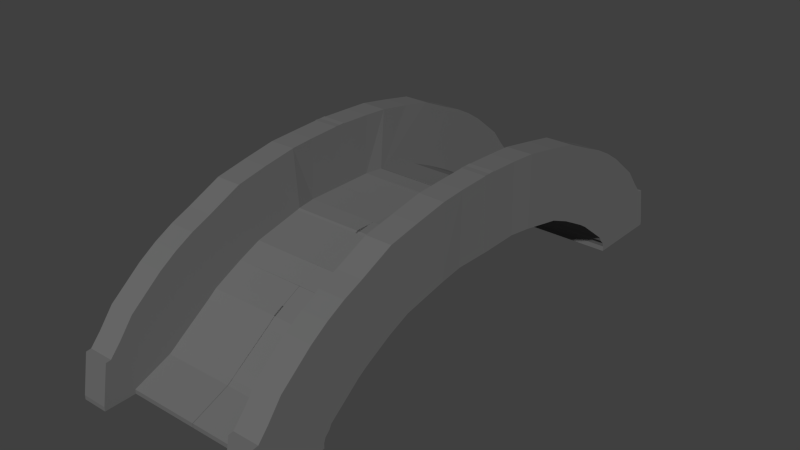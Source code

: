 # Source: Br_ckeTypI.blend  (saved by Blender 2.69.0; exported with 4.5.12 LTS)
import bpy
from mathutils import Matrix  # noqa: F401  (used for matrix-valued properties, if any)

bpy.ops.wm.read_factory_settings(use_empty=True)
scene = bpy.context.scene
scene.name = 'Scene'

# ---- collections
col_collection_1 = bpy.data.collections.new('Collection 1'); scene.collection.children.link(col_collection_1)

# ---- materials (node trees are filled in below, after node groups)
mat_material_001 = bpy.data.materials.new('Material.001')
mat_material_001.alpha_threshold = 0.0
mat_material_001.use_transparent_shadow = False
mat_material_001.diffuse_color = (0.1473, 0.1473, 0.1473, 1.0)
mat_material_001.roughness = 0.5
mat_material_001.line_color = (0.0, 0.0, 0.0, 1.0)

# ---- material node trees

# ---- world
world_world = bpy.data.worlds.new('World'); scene.world = world_world
world_world.color = (0.05088, 0.05088, 0.05088)
world_world.use_sun_shadow = False
world_world.sun_shadow_jitter_overblur = 0.0
world_world.cycles.sampling_method = 'MANUAL'
world_world.cycles.sample_map_resolution = 256

# ---- meshes
me_cube_001 = bpy.data.meshes.new('Cube.001')
me_cube_001.from_pydata([(-3.816, -6.538, 1.096), (-3.092, -4.504, 0.4045), (-3.816, -4.632, 0.282), (-3.092, -6.242, 1.43), (-3.816, -4.504, 0.4045), (-3.092, -6.538, 1.096), (-3.092, -4.632, 0.282), (-3.816, -6.242, 1.43), (-3.092, -4.679, 0.1516), (-3.092, -6.679, 1.08), (-3.816, -4.679, 0.1516), (-3.816, -6.679, 1.08), (-3.092, -6.878, -0.004373), (-3.816, -4.679, 0.007187), (-3.816, -6.878, -0.004373), (-3.092, -4.441, 0.5292), (-3.092, -5.845, 1.942), (-3.816, -4.441, 0.5292), (-3.816, -5.845, 1.942), (-3.092, -4.951, 2.664), (-3.816, -3.547, 1.226), (-3.816, -4.951, 2.664), (-3.092, -4.453, 2.989), (-3.816, -3.299, 1.384), (-3.816, -4.453, 2.989), (-3.092, -3.933, 3.266), (-3.816, -3.036, 1.527), (-3.816, -3.933, 3.266), (-3.092, -3.382, 3.496), (-3.816, -2.485, 1.818), (-3.816, -3.382, 3.496), (-3.092, -2.426, 3.926), (-3.816, -1.868, 2.078), (-3.816, -2.426, 3.926), (-3.105, 1.283, 4.351), (-3.103, -1.534, 4.099), (-3.817, -0.6109, 2.33), (-3.816, -1.534, 4.099), (-3.092, -0.4505, 2.385), (-3.092, -0.5927, 4.261), (-3.805, 1.25, 2.397), (-3.816, -0.6087, 4.261), (-3.151, 1.272, 2.397), (-3.803, 0.1086, 4.303), (-3.149, 0.08191, 2.415), (-3.803, 0.06008, 2.415), (-3.103, 0.09263, 4.303), (-3.805, 1.299, 4.351), (-3.145, 0.08295, 2.603), (-3.146, 1.273, 2.602), (-1.061, 1.275, 2.347), (-1.059, 0.08425, 2.365), (-1.055, 0.08529, 2.553), (-1.056, 1.276, 2.552), (-3.092, -0.4639, 2.572), (-3.092, -0.4505, 2.385), (-3.149, 0.08191, 2.415), (-3.145, 0.08295, 2.603), (-3.092, -0.4639, 2.572), (-1.05, -0.4505, 2.385), (-1.107, 0.08191, 2.415), (-1.103, 0.08295, 2.603), (-1.05, -0.4639, 2.572), (-3.093, -0.5429, 2.547), (-3.094, -1.912, 2.232), (-1.066, -1.871, 2.081), (-1.064, -0.4539, 2.388), (-1.065, -0.5462, 2.55), (-1.066, -1.915, 2.235), (-1.069, -0.4505, 2.385), (-1.069, -0.4639, 2.572), (-1.07, -0.5429, 2.547), (-3.092, -2.547, 1.954), (-1.093, -2.478, 1.819), (-1.095, -1.861, 2.079), (-1.095, -1.905, 2.234), (-1.093, -2.539, 1.956), (-3.092, -3.102, 1.677), (-1.098, -3.036, 1.527), (-1.098, -2.485, 1.818), (-1.098, -2.547, 1.954), (-1.098, -3.102, 1.677), (-3.092, -3.387, 1.531), (-1.072, -3.299, 1.384), (-1.072, -3.036, 1.527), (-1.072, -3.102, 1.677), (-1.072, -3.387, 1.531), (-3.092, -3.638, 1.34), (-1.088, -3.547, 1.226), (-1.088, -3.299, 1.384), (-1.088, -3.387, 1.531), (-1.088, -3.638, 1.34), (-3.092, -4.571, 0.6902), (-1.088, -4.441, 0.5292), (-1.088, -3.547, 1.226), (-1.088, -3.638, 1.34), (-1.088, -4.571, 0.6902), (-3.092, -4.78, 0.5371), (-1.098, -4.504, 0.4045), (-1.098, -4.441, 0.5292), (-1.098, -4.571, 0.6902), (-1.098, -4.78, 0.5371), (-3.092, -5.194, 0.3308), (-3.092, -6.009, 0.007187), (-3.092, -4.934, 0.4342), (-3.092, -4.504, 0.4045), (-3.092, -4.632, 0.282), (-3.092, -4.679, 0.1516), (-3.092, -4.675, 0.5371), (-1.098, -4.504, 0.4045), (-1.098, -4.441, 0.5292), (-1.098, -4.571, 0.6902), (-1.098, -4.675, 0.5371), (-3.092, -5.194, 0.3308), (-3.092, -6.009, 0.007187), (-3.092, -4.934, 0.4342), (-1.1, -4.78, 0.5371), (-1.1, -4.934, 0.4342), (-1.1, -4.504, 0.4045), (-1.1, -4.632, 0.282), (-1.1, -4.679, 0.1516), (-1.1, -4.679, 0.007187), (-1.1, -5.194, 0.3308), (-1.1, -6.009, 0.007187), (-1.1, -4.934, 0.4342), (-3.092, -4.504, 0.2838), (-3.816, -4.632, 0.1613), (-3.816, -4.504, 0.2838), (-3.092, -4.632, 0.1613), (-3.092, -4.679, 0.03091), (-3.816, -4.679, 0.03091), (-3.092, -6.878, -0.1251), (-3.092, -4.679, -0.1135), (-3.816, -4.679, -0.1135), (-3.816, -6.878, -0.1251), (-3.092, -4.441, 0.4085), (-3.816, -4.441, 0.4085), (-3.092, -3.547, 1.105), (-3.816, -3.547, 1.105), (-3.092, -3.299, 1.263), (-3.816, -3.299, 1.263), (-3.092, -3.036, 1.406), (-3.816, -3.036, 1.406), (-3.092, -2.485, 1.697), (-3.816, -2.485, 1.697), (-3.094, -1.868, 1.957), (-3.816, -1.868, 1.957), (-3.817, -0.6109, 2.209), (-3.092, -0.4505, 2.265), (-3.805, 1.25, 2.276), (-3.151, 1.272, 2.276), (-3.149, 0.08191, 2.295), (-3.803, 0.06008, 2.295), (-1.061, 1.275, 2.226), (-1.059, 0.08425, 2.245), (-3.092, -0.4505, 2.265), (-3.149, 0.08191, 2.295), (-1.05, -0.4505, 2.265), (-1.107, 0.08191, 2.295), (-3.094, -1.912, 2.112), (-1.066, -1.871, 1.96), (-1.064, -0.4539, 2.268), (-1.066, -1.915, 2.115), (-3.092, -2.547, 1.834), (-1.093, -2.478, 1.698), (-1.095, -1.861, 1.958), (-1.095, -1.905, 2.113), (-1.093, -2.539, 1.835), (-3.092, -3.102, 1.557), (-1.098, -3.036, 1.406), (-1.098, -2.485, 1.697), (-1.098, -2.547, 1.834), (-1.098, -3.102, 1.557), (-3.092, -3.387, 1.41), (-1.072, -3.299, 1.263), (-1.072, -3.036, 1.406), (-1.072, -3.102, 1.557), (-1.072, -3.387, 1.41), (-3.092, -3.638, 1.22), (-1.088, -3.547, 1.105), (-1.088, -3.299, 1.263), (-1.088, -3.387, 1.41), (-1.088, -3.638, 1.22), (-1.088, -4.441, 0.4085), (-1.088, -3.547, 1.105), (-1.088, -3.638, 1.22), (-1.098, -4.504, 0.2838), (-1.098, -4.441, 0.4085), (-3.092, -6.009, -0.1135), (-3.092, -4.504, 0.2838), (-3.092, -4.632, 0.1613), (-3.092, -4.679, 0.03091), (-3.092, -4.679, -0.1135), (-3.092, -6.009, -0.1135), (-1.1, -4.504, 0.2838), (-1.1, -4.632, 0.1613), (-1.1, -4.679, 0.03091), (-1.1, -4.679, -0.1135), (-1.1, -6.009, -0.1135), (1.629, -6.538, 1.096), (0.9039, -4.504, 0.4045), (1.629, -4.632, 0.282), (0.9039, -6.242, 1.43), (1.629, -4.504, 0.4045), (0.9039, -6.538, 1.096), (0.9039, -4.632, 0.282), (1.629, -6.242, 1.43), (0.9039, -4.679, 0.1516), (0.9039, -6.679, 1.08), (1.629, -4.679, 0.1516), (1.629, -6.679, 1.08), (0.9039, -6.878, -0.004373), (1.629, -4.679, 0.007187), (1.629, -6.878, -0.004373), (0.9039, -4.441, 0.5292), (0.9039, -5.845, 1.942), (1.629, -4.441, 0.5292), (1.629, -5.845, 1.942), (0.9039, -4.951, 2.664), (1.629, -3.547, 1.226), (1.629, -4.951, 2.664), (0.9039, -4.453, 2.989), (1.629, -3.299, 1.384), (1.629, -4.453, 2.989), (0.9039, -3.933, 3.266), (1.629, -3.036, 1.527), (1.629, -3.933, 3.266), (0.9039, -3.382, 3.496), (1.629, -2.485, 1.818), (1.629, -3.382, 3.496), (0.9039, -2.426, 3.926), (1.629, -1.868, 2.078), (1.629, -2.426, 3.926), (0.9168, 1.283, 4.351), (0.9147, -1.534, 4.099), (1.63, -0.6109, 2.33), (1.629, -1.534, 4.099), (0.904, -0.4505, 2.385), (0.9039, -0.5927, 4.261), (1.617, 1.25, 2.397), (1.629, -0.6087, 4.261), (0.9632, 1.272, 2.397), (1.615, 0.1086, 4.303), (0.9614, 0.08191, 2.415), (1.615, 0.06008, 2.415), (0.915, 0.09263, 4.303), (1.617, 1.299, 4.351), (0.9569, 0.08295, 2.603), (0.9583, 1.273, 2.602), (-1.127, 1.275, 2.347), (-1.129, 0.08425, 2.365), (-1.133, 0.08529, 2.553), (-1.132, 1.276, 2.552), (0.904, -0.4639, 2.572), (0.904, -0.4505, 2.385), (0.9614, 0.08191, 2.415), (0.9569, 0.08295, 2.603), (0.904, -0.4639, 2.572), (-1.138, -0.4505, 2.385), (-1.08, 0.08191, 2.415), (-1.085, 0.08295, 2.603), (-1.138, -0.4639, 2.572), (0.9049, -0.5429, 2.547), (0.9062, -1.912, 2.232), (-1.121, -1.871, 2.081), (-1.124, -0.4539, 2.388), (-1.123, -0.5462, 2.55), (-1.122, -1.915, 2.235), (-1.118, -0.4505, 2.385), (-1.118, -0.4639, 2.572), (-1.117, -0.5429, 2.547), (0.9039, -2.547, 1.954), (-1.095, -2.478, 1.819), (-1.093, -1.861, 2.079), (-1.093, -1.905, 2.234), (-1.095, -2.539, 1.956), (0.9039, -3.102, 1.677), (-1.09, -3.036, 1.527), (-1.09, -2.485, 1.818), (-1.09, -2.547, 1.954), (-1.09, -3.102, 1.677), (0.9039, -3.387, 1.531), (-1.116, -3.299, 1.384), (-1.116, -3.036, 1.527), (-1.116, -3.102, 1.677), (-1.116, -3.387, 1.531), (0.9039, -3.638, 1.34), (-1.1, -3.547, 1.226), (-1.1, -3.299, 1.384), (-1.1, -3.387, 1.531), (-1.1, -3.638, 1.34), (0.9039, -4.571, 0.6902), (-1.1, -4.441, 0.5292), (-1.1, -3.547, 1.226), (-1.1, -3.638, 1.34), (-1.1, -4.571, 0.6902), (0.9039, -4.78, 0.5371), (-1.09, -4.504, 0.4045), (-1.09, -4.441, 0.5292), (-1.09, -4.571, 0.6902), (-1.09, -4.78, 0.5371), (0.9039, -5.194, 0.3308), (0.9039, -6.009, 0.007187), (0.9039, -4.934, 0.4342), (0.9039, -4.504, 0.4045), (0.9039, -4.632, 0.282), (0.9039, -4.679, 0.1516), (0.9039, -4.675, 0.5371), (-1.09, -4.504, 0.4045), (-1.09, -4.441, 0.5292), (-1.09, -4.571, 0.6902), (-1.09, -4.675, 0.5371), (0.9039, -5.194, 0.3308), (0.9039, -6.009, 0.007187), (0.9039, -4.934, 0.4342), (-1.088, -4.78, 0.5371), (-1.088, -4.934, 0.4342), (-1.088, -4.504, 0.4045), (-1.088, -4.632, 0.282), (-1.088, -4.679, 0.1516), (-1.088, -4.679, 0.007187), (-1.088, -5.194, 0.3308), (-1.088, -6.009, 0.007187), (-1.088, -4.934, 0.4342), (0.9039, -4.504, 0.2838), (1.629, -4.632, 0.1613), (1.629, -4.504, 0.2838), (0.9039, -4.632, 0.1613), (0.9039, -4.679, 0.03091), (1.629, -4.679, 0.03091), (0.9039, -6.878, -0.1251), (0.9039, -4.679, -0.1135), (1.629, -4.679, -0.1135), (1.629, -6.878, -0.1251), (0.9039, -4.441, 0.4085), (1.629, -4.441, 0.4085), (0.9039, -3.547, 1.105), (1.629, -3.547, 1.105), (0.9039, -3.299, 1.263), (1.629, -3.299, 1.263), (0.9039, -3.036, 1.406), (1.629, -3.036, 1.406), (0.9039, -2.485, 1.697), (1.629, -2.485, 1.697), (0.9064, -1.868, 1.957), (1.629, -1.868, 1.957), (1.63, -0.6109, 2.209), (0.904, -0.4505, 2.265), (1.617, 1.25, 2.276), (0.9632, 1.272, 2.276), (0.9614, 0.08191, 2.295), (1.615, 0.06008, 2.295), (-1.127, 1.275, 2.226), (-1.129, 0.08425, 2.245), (0.904, -0.4505, 2.265), (0.9614, 0.08191, 2.295), (-1.138, -0.4505, 2.265), (-1.08, 0.08191, 2.295), (0.9062, -1.912, 2.112), (-1.121, -1.871, 1.96), (-1.124, -0.4539, 2.268), (-1.122, -1.915, 2.115), (0.9039, -2.547, 1.834), (-1.095, -2.478, 1.698), (-1.093, -1.861, 1.958), (-1.093, -1.905, 2.113), (-1.095, -2.539, 1.835), (0.9039, -3.102, 1.557), (-1.09, -3.036, 1.406), (-1.09, -2.485, 1.697), (-1.09, -2.547, 1.834), (-1.09, -3.102, 1.557), (0.9039, -3.387, 1.41), (-1.116, -3.299, 1.263), (-1.116, -3.036, 1.406), (-1.116, -3.102, 1.557), (-1.116, -3.387, 1.41), (0.9039, -3.638, 1.22), (-1.1, -3.547, 1.105), (-1.1, -3.299, 1.263), (-1.1, -3.387, 1.41), (-1.1, -3.638, 1.22), (-1.1, -4.441, 0.4085), (-1.1, -3.547, 1.105), (-1.1, -3.638, 1.22), (-1.09, -4.504, 0.2838), (-1.09, -4.441, 0.4085), (0.9039, -6.009, -0.1135), (0.9039, -4.504, 0.2838), (0.9039, -4.632, 0.1613), (0.9039, -4.679, 0.03091), (0.9039, -4.679, -0.1135), (0.9039, -6.009, -0.1135), (-1.088, -4.504, 0.2838), (-1.088, -4.632, 0.1613), (-1.088, -4.679, 0.03091), (-1.088, -4.679, -0.1135), (-1.088, -6.009, -0.1135), (-3.816, 8.793, 1.096), (-3.092, 6.759, 0.4045), (-3.816, 6.887, 0.282), (-3.092, 8.497, 1.43), (-3.816, 6.759, 0.4045), (-3.092, 8.793, 1.096), (-3.092, 6.887, 0.282), (-3.816, 8.497, 1.43), (-3.092, 6.934, 0.1516), (-3.092, 8.934, 1.08), (-3.816, 6.934, 0.1516), (-3.816, 8.934, 1.08), (-3.092, 9.133, -0.004373), (-3.816, 6.934, 0.007187), (-3.816, 9.133, -0.004373), (-3.092, 6.696, 0.5292), (-3.092, 8.1, 1.942), (-3.816, 6.696, 0.5292), (-3.816, 8.1, 1.942), (-3.092, 7.206, 2.664), (-3.816, 5.802, 1.226), (-3.816, 7.206, 2.664), (-3.092, 6.708, 2.989), (-3.816, 5.554, 1.384), (-3.816, 6.708, 2.989), (-3.092, 6.188, 3.266), (-3.816, 5.291, 1.527), (-3.816, 6.188, 3.266), (-3.092, 5.638, 3.496), (-3.816, 4.74, 1.818), (-3.816, 5.638, 3.496), (-3.092, 4.681, 3.926), (-3.816, 4.123, 2.078), (-3.816, 4.681, 3.926), (-3.105, 0.9721, 4.351), (-3.103, 3.79, 4.099), (-3.817, 2.866, 2.33), (-3.816, 3.79, 4.099), (-3.092, 2.706, 2.385), (-3.092, 2.848, 4.261), (-3.805, 1.005, 2.397), (-3.816, 2.864, 4.261), (-3.151, 0.9828, 2.397), (-3.803, 2.146, 4.303), (-3.149, 2.173, 2.415), (-3.803, 2.195, 2.415), (-3.103, 2.162, 4.303), (-3.805, 0.9561, 4.351), (-3.145, 2.172, 2.603), (-3.146, 0.9817, 2.602), (-1.061, 0.9805, 2.347), (-1.059, 2.171, 2.365), (-1.055, 2.17, 2.553), (-1.056, 0.9793, 2.552), (-3.092, 2.719, 2.572), (-3.092, 2.706, 2.385), (-3.149, 2.173, 2.415), (-3.145, 2.172, 2.603), (-3.092, 2.719, 2.572), (-1.05, 2.706, 2.385), (-1.107, 2.173, 2.415), (-1.103, 2.172, 2.603), (-1.05, 2.719, 2.572), (-3.093, 2.798, 2.547), (-3.094, 4.167, 2.232), (-1.066, 4.127, 2.081), (-1.064, 2.709, 2.388), (-1.065, 2.801, 2.55), (-1.066, 4.17, 2.235), (-1.069, 2.706, 2.385), (-1.069, 2.719, 2.572), (-1.07, 2.798, 2.547), (-3.092, 4.802, 1.954), (-1.093, 4.733, 1.819), (-1.095, 4.116, 2.079), (-1.095, 4.16, 2.234), (-1.093, 4.795, 1.956), (-3.092, 5.357, 1.677), (-1.098, 5.291, 1.527), (-1.098, 4.74, 1.818), (-1.098, 4.802, 1.954), (-1.098, 5.357, 1.677), (-3.092, 5.642, 1.531), (-1.072, 5.554, 1.384), (-1.072, 5.291, 1.527), (-1.072, 5.357, 1.677), (-1.072, 5.642, 1.531), (-3.092, 5.893, 1.34), (-1.088, 5.802, 1.226), (-1.088, 5.554, 1.384), (-1.088, 5.642, 1.531), (-1.088, 5.893, 1.34), (-3.092, 6.826, 0.6902), (-1.088, 6.696, 0.5292), (-1.088, 5.802, 1.226), (-1.088, 5.893, 1.34), (-1.088, 6.826, 0.6902), (-3.092, 7.035, 0.5371), (-1.098, 6.759, 0.4045), (-1.098, 6.696, 0.5292), (-1.098, 6.826, 0.6902), (-1.098, 7.035, 0.5371), (-3.092, 7.449, 0.3308), (-3.092, 8.264, 0.007187), (-3.092, 7.189, 0.4342), (-3.092, 6.759, 0.4045), (-3.092, 6.887, 0.282), (-3.092, 6.934, 0.1516), (-3.092, 6.93, 0.5371), (-1.098, 6.759, 0.4045), (-1.098, 6.696, 0.5292), (-1.098, 6.826, 0.6902), (-1.098, 6.93, 0.5371), (-3.092, 7.449, 0.3308), (-3.092, 8.264, 0.007187), (-3.092, 7.189, 0.4342), (-1.1, 7.035, 0.5371), (-1.1, 7.189, 0.4342), (-1.1, 6.759, 0.4045), (-1.1, 6.887, 0.282), (-1.1, 6.934, 0.1516), (-1.1, 6.934, 0.007187), (-1.1, 7.449, 0.3308), (-1.1, 8.264, 0.007187), (-1.1, 7.189, 0.4342), (-3.092, 6.759, 0.2838), (-3.816, 6.887, 0.1613), (-3.816, 6.759, 0.2838), (-3.092, 6.887, 0.1613), (-3.092, 6.934, 0.03091), (-3.816, 6.934, 0.03091), (-3.092, 9.133, -0.1251), (-3.092, 6.934, -0.1135), (-3.816, 6.934, -0.1135), (-3.816, 9.133, -0.1251), (-3.092, 6.696, 0.4085), (-3.816, 6.696, 0.4085), (-3.092, 5.802, 1.105), (-3.816, 5.802, 1.105), (-3.092, 5.554, 1.263), (-3.816, 5.554, 1.263), (-3.092, 5.291, 1.406), (-3.816, 5.291, 1.406), (-3.092, 4.74, 1.697), (-3.816, 4.74, 1.697), (-3.094, 4.123, 1.957), (-3.816, 4.123, 1.957), (-3.817, 2.866, 2.209), (-3.092, 2.706, 2.265), (-3.805, 1.005, 2.276), (-3.151, 0.9828, 2.276), (-3.149, 2.173, 2.295), (-3.803, 2.195, 2.295), (-1.061, 0.9805, 2.226), (-1.059, 2.171, 2.245), (-3.092, 2.706, 2.265), (-3.149, 2.173, 2.295), (-1.05, 2.706, 2.265), (-1.107, 2.173, 2.295), (-3.094, 4.167, 2.112), (-1.066, 4.127, 1.96), (-1.064, 2.709, 2.268), (-1.066, 4.17, 2.115), (-3.092, 4.802, 1.834), (-1.093, 4.733, 1.698), (-1.095, 4.116, 1.958), (-1.095, 4.16, 2.113), (-1.093, 4.795, 1.835), (-3.092, 5.357, 1.557), (-1.098, 5.291, 1.406), (-1.098, 4.74, 1.697), (-1.098, 4.802, 1.834), (-1.098, 5.357, 1.557), (-3.092, 5.642, 1.41), (-1.072, 5.554, 1.263), (-1.072, 5.291, 1.406), (-1.072, 5.357, 1.557), (-1.072, 5.642, 1.41), (-3.092, 5.893, 1.22), (-1.088, 5.802, 1.105), (-1.088, 5.554, 1.263), (-1.088, 5.642, 1.41), (-1.088, 5.893, 1.22), (-1.088, 6.696, 0.4085), (-1.088, 5.802, 1.105), (-1.088, 5.893, 1.22), (-1.098, 6.759, 0.2838), (-1.098, 6.696, 0.4085), (-3.092, 8.264, -0.1135), (-3.092, 6.759, 0.2838), (-3.092, 6.887, 0.1613), (-3.092, 6.934, 0.03091), (-3.092, 6.934, -0.1135), (-3.092, 8.264, -0.1135), (-1.1, 6.759, 0.2838), (-1.1, 6.887, 0.1613), (-1.1, 6.934, 0.03091), (-1.1, 6.934, -0.1135), (-1.1, 8.264, -0.1135), (1.629, 8.793, 1.096), (0.9039, 6.759, 0.4045), (1.629, 6.887, 0.282), (0.9039, 8.497, 1.43), (1.629, 6.759, 0.4045), (0.9039, 8.793, 1.096), (0.9039, 6.887, 0.282), (1.629, 8.497, 1.43), (0.9039, 6.934, 0.1516), (0.9039, 8.934, 1.08), (1.629, 6.934, 0.1516), (1.629, 8.934, 1.08), (0.9039, 9.133, -0.004373), (1.629, 6.934, 0.007187), (1.629, 9.133, -0.004373), (0.9039, 6.696, 0.5292), (0.9039, 8.1, 1.942), (1.629, 6.696, 0.5292), (1.629, 8.1, 1.942), (0.9039, 7.206, 2.664), (1.629, 5.802, 1.226), (1.629, 7.206, 2.664), (0.9039, 6.708, 2.989), (1.629, 5.554, 1.384), (1.629, 6.708, 2.989), (0.9039, 6.188, 3.266), (1.629, 5.291, 1.527), (1.629, 6.188, 3.266), (0.9039, 5.638, 3.496), (1.629, 4.74, 1.818), (1.629, 5.638, 3.496), (0.9039, 4.681, 3.926), (1.629, 4.123, 2.078), (1.629, 4.681, 3.926), (0.9168, 0.9721, 4.351), (0.9147, 3.79, 4.099), (1.63, 2.866, 2.33), (1.629, 3.79, 4.099), (0.904, 2.706, 2.385), (0.9039, 2.848, 4.261), (1.617, 1.005, 2.397), (1.629, 2.864, 4.261), (0.9632, 0.9828, 2.397), (1.615, 2.146, 4.303), (0.9614, 2.173, 2.415), (1.615, 2.195, 2.415), (0.915, 2.162, 4.303), (1.617, 0.9561, 4.351), (0.9569, 2.172, 2.603), (0.9583, 0.9817, 2.602), (-1.127, 0.9805, 2.347), (-1.129, 2.171, 2.365), (-1.133, 2.17, 2.553), (-1.132, 0.9793, 2.552), (0.904, 2.719, 2.572), (0.904, 2.706, 2.385), (0.9614, 2.173, 2.415), (0.9569, 2.172, 2.603), (0.904, 2.719, 2.572), (-1.138, 2.706, 2.385), (-1.08, 2.173, 2.415), (-1.085, 2.172, 2.603), (-1.138, 2.719, 2.572), (0.9049, 2.798, 2.547), (0.9062, 4.167, 2.232), (-1.121, 4.127, 2.081), (-1.124, 2.709, 2.388), (-1.123, 2.801, 2.55), (-1.122, 4.17, 2.235), (-1.118, 2.706, 2.385), (-1.118, 2.719, 2.572), (-1.117, 2.798, 2.547), (0.9039, 4.802, 1.954), (-1.095, 4.733, 1.819), (-1.093, 4.116, 2.079), (-1.093, 4.16, 2.234), (-1.095, 4.795, 1.956), (0.9039, 5.357, 1.677), (-1.09, 5.291, 1.527), (-1.09, 4.74, 1.818), (-1.09, 4.802, 1.954), (-1.09, 5.357, 1.677), (0.9039, 5.642, 1.531), (-1.116, 5.554, 1.384), (-1.116, 5.291, 1.527), (-1.116, 5.357, 1.677), (-1.116, 5.642, 1.531), (0.9039, 5.893, 1.34), (-1.1, 5.802, 1.226), (-1.1, 5.554, 1.384), (-1.1, 5.642, 1.531), (-1.1, 5.893, 1.34), (0.9039, 6.826, 0.6902), (-1.1, 6.696, 0.5292), (-1.1, 5.802, 1.226), (-1.1, 5.893, 1.34), (-1.1, 6.826, 0.6902), (0.9039, 7.035, 0.5371), (-1.09, 6.759, 0.4045), (-1.09, 6.696, 0.5292), (-1.09, 6.826, 0.6902), (-1.09, 7.035, 0.5371), (0.9039, 7.449, 0.3308), (0.9039, 8.264, 0.007187), (0.9039, 7.189, 0.4342), (0.9039, 6.759, 0.4045), (0.9039, 6.887, 0.282), (0.9039, 6.934, 0.1516), (0.9039, 6.93, 0.5371), (-1.09, 6.759, 0.4045), (-1.09, 6.696, 0.5292), (-1.09, 6.826, 0.6902), (-1.09, 6.93, 0.5371), (0.9039, 7.449, 0.3308), (0.9039, 8.264, 0.007187), (0.9039, 7.189, 0.4342), (-1.088, 7.035, 0.5371), (-1.088, 7.189, 0.4342), (-1.088, 6.759, 0.4045), (-1.088, 6.887, 0.282), (-1.088, 6.934, 0.1516), (-1.088, 6.934, 0.007187), (-1.088, 7.449, 0.3308), (-1.088, 8.264, 0.007187), (-1.088, 7.189, 0.4342), (0.9039, 6.759, 0.2838), (1.629, 6.887, 0.1613), (1.629, 6.759, 0.2838), (0.9039, 6.887, 0.1613), (0.9039, 6.934, 0.03091), (1.629, 6.934, 0.03091), (0.9039, 9.133, -0.1251), (0.9039, 6.934, -0.1135), (1.629, 6.934, -0.1135), (1.629, 9.133, -0.1251), (0.9039, 6.696, 0.4085), (1.629, 6.696, 0.4085), (0.9039, 5.802, 1.105), (1.629, 5.802, 1.105), (0.9039, 5.554, 1.263), (1.629, 5.554, 1.263), (0.9039, 5.291, 1.406), (1.629, 5.291, 1.406), (0.9039, 4.74, 1.697), (1.629, 4.74, 1.697), (0.9064, 4.123, 1.957), (1.629, 4.123, 1.957), (1.63, 2.866, 2.209), (0.904, 2.706, 2.265), (1.617, 1.005, 2.276), (0.9632, 0.9828, 2.276), (0.9614, 2.173, 2.295), (1.615, 2.195, 2.295), (-1.127, 0.9805, 2.226), (-1.129, 2.171, 2.245), (0.904, 2.706, 2.265), (0.9614, 2.173, 2.295), (-1.138, 2.706, 2.265), (-1.08, 2.173, 2.295), (0.9062, 4.167, 2.112), (-1.121, 4.127, 1.96), (-1.124, 2.709, 2.268), (-1.122, 4.17, 2.115), (0.9039, 4.802, 1.834), (-1.095, 4.733, 1.698), (-1.093, 4.116, 1.958), (-1.093, 4.16, 2.113), (-1.095, 4.795, 1.835), (0.9039, 5.357, 1.557), (-1.09, 5.291, 1.406), (-1.09, 4.74, 1.697), (-1.09, 4.802, 1.834), (-1.09, 5.357, 1.557), (0.9039, 5.642, 1.41), (-1.116, 5.554, 1.263), (-1.116, 5.291, 1.406), (-1.116, 5.357, 1.557), (-1.116, 5.642, 1.41), (0.9039, 5.893, 1.22), (-1.1, 5.802, 1.105), (-1.1, 5.554, 1.263), (-1.1, 5.642, 1.41), (-1.1, 5.893, 1.22), (-1.1, 6.696, 0.4085), (-1.1, 5.802, 1.105), (-1.1, 5.893, 1.22), (-1.09, 6.759, 0.2838), (-1.09, 6.696, 0.4085), (0.9039, 8.264, -0.1135), (0.9039, 6.759, 0.2838), (0.9039, 6.887, 0.1613), (0.9039, 6.934, 0.03091), (0.9039, 6.934, -0.1135), (0.9039, 8.264, -0.1135), (-1.088, 6.759, 0.2838), (-1.088, 6.887, 0.1613), (-1.088, 6.934, 0.03091), (-1.088, 6.934, -0.1135), (-1.088, 8.264, -0.1135)], [], [(2, 0, 7, 4), (7, 3, 16, 18), (81, 77, 168, 172), (9, 102, 104, 5), (11, 9, 5, 0), (5, 104, 97, 3), (94, 93, 183, 184), (11, 10, 13, 14), (9, 11, 14, 12), (102, 9, 12, 103), (10, 11, 0, 2), (82, 90, 181, 173), (0, 5, 3, 7), (17, 20, 138, 136), (17, 18, 21, 20), (36, 45, 152, 147), (4, 7, 18, 17), (3, 97, 92, 16), (21, 19, 22, 24), (16, 92, 87, 19), (18, 16, 19, 21), (105, 118, 194, 189), (22, 82, 77, 25), (78, 81, 172, 169), (20, 21, 24, 23), (19, 87, 82, 22), (91, 87, 178, 182), (24, 22, 25, 27), (4, 17, 136, 127), (23, 24, 27, 26), (30, 28, 31, 33), (26, 27, 30, 29), (25, 77, 72, 28), (27, 25, 28, 30), (32, 33, 37, 36), (64, 75, 166, 159), (29, 30, 33, 32), (28, 72, 64, 31), (37, 35, 39, 41), (33, 31, 35, 37), (31, 64, 63, 35), (29, 32, 146, 144), (46, 48, 49, 34), (36, 37, 41), (35, 63, 54, 39), (48, 44, 51, 52), (120, 121, 197, 196), (45, 43, 47, 40), (34, 49, 42, 40, 47), (36, 41, 43, 45), (41, 39, 46, 43), (76, 72, 163, 167), (39, 54, 48, 46), (43, 46, 34, 47), (52, 51, 50, 53), (12, 14, 134, 131), (42, 49, 53, 50), (49, 48, 52, 53), (106, 6, 128, 190), (77, 85, 176, 168), (44, 48, 57, 56), (48, 54, 58, 57), (54, 38, 55, 58), (62, 59, 60, 61), (56, 57, 61, 60), (57, 58, 62, 61), (58, 55, 59, 62), (38, 63, 67, 66), (68, 65, 66, 67), (87, 95, 185, 178), (63, 64, 68, 67), (75, 74, 165, 166), (63, 38, 69, 71), (71, 69, 70), (38, 54, 70, 69), (54, 63, 71, 70), (95, 94, 184, 185), (76, 73, 74, 75), (64, 72, 76, 75), (107, 106, 190, 191), (60, 59, 157, 158), (68, 64, 159, 162), (81, 78, 79, 80), (72, 77, 81, 80), (26, 29, 144, 142), (13, 10, 130, 133), (77, 82, 86, 85), (86, 83, 84, 85), (103, 12, 131, 188), (23, 26, 142, 140), (89, 88, 179, 180), (82, 87, 91, 90), (91, 88, 89, 90), (55, 38, 148, 155), (118, 119, 195, 194), (90, 89, 180, 181), (92, 15, 93, 96), (96, 93, 94, 95), (65, 68, 162, 160), (87, 92, 96, 95), (73, 76, 167, 164), (97, 1, 98, 101), (15, 92, 100, 99), (86, 82, 173, 177), (92, 97, 101, 100), (1, 97, 108, 105), (100, 101, 112, 111), (104, 102, 113, 115), (112, 109, 110, 111), (97, 104, 117, 116), (50, 51, 154, 153), (101, 98, 109, 112), (123, 114, 193, 198), (102, 103, 114, 113), (99, 100, 111, 110), (84, 83, 174, 175), (8, 6, 106, 107), (98, 99, 110, 109), (2, 4, 127, 126), (105, 97, 116, 118), (120, 122, 123, 121), (122, 120, 119, 124), (124, 119, 118, 116, 117), (115, 113, 122, 124), (45, 40, 149, 152), (113, 114, 123, 122), (8, 107, 191, 129), (104, 115, 124, 117), (44, 56, 156, 151), (129, 130, 126, 128), (134, 133, 132, 188, 131), (130, 129, 132, 133), (128, 126, 127, 125), (125, 127, 136, 135), (135, 136, 138, 137), (137, 138, 140, 139), (141, 142, 144, 143), (139, 140, 142, 141), (143, 144, 146, 145), (145, 146, 147, 148), (151, 152, 149, 150), (148, 147, 152, 151), (151, 150, 153, 154), (148, 151, 156, 155), (155, 156, 158, 157), (145, 148, 161, 160), (159, 145, 160, 162), (143, 145, 165, 164), (163, 143, 164, 167), (145, 159, 166, 165), (141, 143, 170, 169), (168, 141, 169, 172), (143, 163, 171, 170), (173, 139, 174, 177), (141, 168, 176, 175), (139, 141, 175, 174), (178, 137, 179, 182), (139, 173, 181, 180), (137, 139, 180, 179), (137, 178, 185, 184), (135, 137, 184, 183), (125, 135, 187, 186), (190, 189, 194, 195), (132, 129, 191, 192), (128, 125, 189, 190), (188, 132, 192, 193), (192, 191, 196, 197), (193, 192, 197, 198), (191, 190, 195, 196), (56, 60, 158, 156), (74, 73, 164, 165), (42, 50, 153, 150), (66, 65, 160, 161), (121, 123, 198, 197), (93, 15, 135, 183), (83, 86, 177, 174), (20, 23, 140, 138), (10, 2, 126, 130), (119, 120, 196, 195), (80, 79, 170, 171), (99, 98, 186, 187), (40, 42, 150, 149), (1, 105, 189, 125), (15, 99, 187, 135), (14, 13, 133, 134), (79, 78, 169, 170), (72, 80, 171, 163), (59, 55, 155, 157), (6, 8, 129, 128), (114, 103, 188, 193), (51, 44, 151, 154), (85, 84, 175, 176), (38, 66, 161, 148), (32, 36, 147, 146), (98, 1, 125, 186), (88, 91, 182, 179), (201, 203, 206, 199), (206, 217, 215, 202), (280, 371, 367, 276), (208, 204, 303, 301), (210, 199, 204, 208), (204, 202, 296, 303), (293, 383, 382, 292), (210, 213, 212, 209), (208, 211, 213, 210), (301, 302, 211, 208), (209, 201, 199, 210), (281, 372, 380, 289), (199, 206, 202, 204), (216, 335, 337, 219), (216, 219, 220, 217), (235, 346, 351, 244), (203, 216, 217, 206), (202, 215, 291, 296), (220, 223, 221, 218), (215, 218, 286, 291), (217, 220, 218, 215), (304, 388, 393, 317), (221, 224, 276, 281), (277, 368, 371, 280), (219, 222, 223, 220), (218, 221, 281, 286), (290, 381, 377, 286), (223, 226, 224, 221), (203, 326, 335, 216), (222, 225, 226, 223), (229, 232, 230, 227), (225, 228, 229, 226), (224, 227, 271, 276), (226, 229, 227, 224), (231, 235, 236, 232), (263, 358, 365, 274), (228, 231, 232, 229), (227, 230, 263, 271), (236, 240, 238, 234), (232, 236, 234, 230), (230, 234, 262, 263), (228, 343, 345, 231), (245, 233, 248, 247), (235, 240, 236), (234, 238, 253, 262), (247, 251, 250, 243), (319, 395, 396, 320), (244, 239, 246, 242), (233, 246, 239, 241, 248), (235, 244, 242, 240), (240, 242, 245, 238), (275, 366, 362, 271), (238, 245, 247, 253), (242, 246, 233, 245), (251, 252, 249, 250), (211, 330, 333, 213), (241, 249, 252, 248), (248, 252, 251, 247), (305, 389, 327, 205), (276, 367, 375, 284), (243, 255, 256, 247), (247, 256, 257, 253), (253, 257, 254, 237), (261, 260, 259, 258), (255, 259, 260, 256), (256, 260, 261, 257), (257, 261, 258, 254), (237, 265, 266, 262), (267, 266, 265, 264), (286, 377, 384, 294), (262, 266, 267, 263), (274, 365, 364, 273), (262, 270, 268, 237), (270, 269, 268), (237, 268, 269, 253), (253, 269, 270, 262), (294, 384, 383, 293), (275, 274, 273, 272), (263, 274, 275, 271), (306, 390, 389, 305), (259, 357, 356, 258), (267, 361, 358, 263), (280, 279, 278, 277), (271, 279, 280, 276), (225, 341, 343, 228), (212, 332, 329, 209), (276, 284, 285, 281), (285, 284, 283, 282), (302, 387, 330, 211), (222, 339, 341, 225), (288, 379, 378, 287), (281, 289, 290, 286), (290, 289, 288, 287), (254, 354, 347, 237), (317, 393, 394, 318), (289, 380, 379, 288), (291, 295, 292, 214), (295, 294, 293, 292), (264, 359, 361, 267), (286, 294, 295, 291), (272, 363, 366, 275), (296, 300, 297, 200), (214, 298, 299, 291), (285, 376, 372, 281), (291, 299, 300, 296), (200, 304, 307, 296), (299, 310, 311, 300), (303, 314, 312, 301), (311, 310, 309, 308), (296, 315, 316, 303), (249, 352, 353, 250), (300, 311, 308, 297), (322, 397, 392, 313), (301, 312, 313, 302), (298, 309, 310, 299), (283, 374, 373, 282), (207, 306, 305, 205), (297, 308, 309, 298), (201, 325, 326, 203), (304, 317, 315, 296), (319, 320, 322, 321), (321, 323, 318, 319), (323, 316, 315, 317, 318), (314, 323, 321, 312), (244, 351, 348, 239), (312, 321, 322, 313), (207, 328, 390, 306), (303, 316, 323, 314), (243, 350, 355, 255), (328, 327, 325, 329), (333, 330, 387, 331, 332), (329, 332, 331, 328), (327, 324, 326, 325), (324, 334, 335, 326), (334, 336, 337, 335), (336, 338, 339, 337), (340, 342, 343, 341), (338, 340, 341, 339), (342, 344, 345, 343), (344, 347, 346, 345), (350, 349, 348, 351), (347, 350, 351, 346), (350, 353, 352, 349), (347, 354, 355, 350), (354, 356, 357, 355), (344, 359, 360, 347), (358, 361, 359, 344), (342, 363, 364, 344), (362, 366, 363, 342), (344, 364, 365, 358), (340, 368, 369, 342), (367, 371, 368, 340), (342, 369, 370, 362), (372, 376, 373, 338), (340, 374, 375, 367), (338, 373, 374, 340), (377, 381, 378, 336), (338, 379, 380, 372), (336, 378, 379, 338), (336, 383, 384, 377), (334, 382, 383, 336), (324, 385, 386, 334), (389, 394, 393, 388), (331, 391, 390, 328), (327, 389, 388, 324), (387, 392, 391, 331), (391, 396, 395, 390), (392, 397, 396, 391), (390, 395, 394, 389), (255, 355, 357, 259), (273, 364, 363, 272), (241, 349, 352, 249), (265, 360, 359, 264), (320, 396, 397, 322), (292, 382, 334, 214), (282, 373, 376, 285), (219, 337, 339, 222), (209, 329, 325, 201), (318, 394, 395, 319), (279, 370, 369, 278), (298, 386, 385, 297), (239, 348, 349, 241), (200, 324, 388, 304), (214, 334, 386, 298), (213, 333, 332, 212), (278, 369, 368, 277), (271, 362, 370, 279), (258, 356, 354, 254), (205, 327, 328, 207), (313, 392, 387, 302), (250, 353, 350, 243), (284, 375, 374, 283), (237, 347, 360, 265), (231, 345, 346, 235), (297, 385, 324, 200), (287, 378, 381, 290), (400, 402, 405, 398), (405, 416, 414, 401), (479, 570, 566, 475), (407, 403, 502, 500), (409, 398, 403, 407), (403, 401, 495, 502), (492, 582, 581, 491), (409, 412, 411, 408), (407, 410, 412, 409), (500, 501, 410, 407), (408, 400, 398, 409), (480, 571, 579, 488), (398, 405, 401, 403), (415, 534, 536, 418), (415, 418, 419, 416), (434, 545, 550, 443), (402, 415, 416, 405), (401, 414, 490, 495), (419, 422, 420, 417), (414, 417, 485, 490), (416, 419, 417, 414), (503, 587, 592, 516), (420, 423, 475, 480), (476, 567, 570, 479), (418, 421, 422, 419), (417, 420, 480, 485), (489, 580, 576, 485), (422, 425, 423, 420), (402, 525, 534, 415), (421, 424, 425, 422), (428, 431, 429, 426), (424, 427, 428, 425), (423, 426, 470, 475), (425, 428, 426, 423), (430, 434, 435, 431), (462, 557, 564, 473), (427, 430, 431, 428), (426, 429, 462, 470), (435, 439, 437, 433), (431, 435, 433, 429), (429, 433, 461, 462), (427, 542, 544, 430), (444, 432, 447, 446), (434, 439, 435), (433, 437, 452, 461), (446, 450, 449, 442), (518, 594, 595, 519), (443, 438, 445, 441), (432, 445, 438, 440, 447), (434, 443, 441, 439), (439, 441, 444, 437), (474, 565, 561, 470), (437, 444, 446, 452), (441, 445, 432, 444), (450, 451, 448, 449), (410, 529, 532, 412), (440, 448, 451, 447), (447, 451, 450, 446), (504, 588, 526, 404), (475, 566, 574, 483), (442, 454, 455, 446), (446, 455, 456, 452), (452, 456, 453, 436), (460, 459, 458, 457), (454, 458, 459, 455), (455, 459, 460, 456), (456, 460, 457, 453), (436, 464, 465, 461), (466, 465, 464, 463), (485, 576, 583, 493), (461, 465, 466, 462), (473, 564, 563, 472), (461, 469, 467, 436), (469, 468, 467), (436, 467, 468, 452), (452, 468, 469, 461), (493, 583, 582, 492), (474, 473, 472, 471), (462, 473, 474, 470), (505, 589, 588, 504), (458, 556, 555, 457), (466, 560, 557, 462), (479, 478, 477, 476), (470, 478, 479, 475), (424, 540, 542, 427), (411, 531, 528, 408), (475, 483, 484, 480), (484, 483, 482, 481), (501, 586, 529, 410), (421, 538, 540, 424), (487, 578, 577, 486), (480, 488, 489, 485), (489, 488, 487, 486), (453, 553, 546, 436), (516, 592, 593, 517), (488, 579, 578, 487), (490, 494, 491, 413), (494, 493, 492, 491), (463, 558, 560, 466), (485, 493, 494, 490), (471, 562, 565, 474), (495, 499, 496, 399), (413, 497, 498, 490), (484, 575, 571, 480), (490, 498, 499, 495), (399, 503, 506, 495), (498, 509, 510, 499), (502, 513, 511, 500), (510, 509, 508, 507), (495, 514, 515, 502), (448, 551, 552, 449), (499, 510, 507, 496), (521, 596, 591, 512), (500, 511, 512, 501), (497, 508, 509, 498), (482, 573, 572, 481), (406, 505, 504, 404), (496, 507, 508, 497), (400, 524, 525, 402), (503, 516, 514, 495), (518, 519, 521, 520), (520, 522, 517, 518), (522, 515, 514, 516, 517), (513, 522, 520, 511), (443, 550, 547, 438), (511, 520, 521, 512), (406, 527, 589, 505), (502, 515, 522, 513), (442, 549, 554, 454), (527, 526, 524, 528), (532, 529, 586, 530, 531), (528, 531, 530, 527), (526, 523, 525, 524), (523, 533, 534, 525), (533, 535, 536, 534), (535, 537, 538, 536), (539, 541, 542, 540), (537, 539, 540, 538), (541, 543, 544, 542), (543, 546, 545, 544), (549, 548, 547, 550), (546, 549, 550, 545), (549, 552, 551, 548), (546, 553, 554, 549), (553, 555, 556, 554), (543, 558, 559, 546), (557, 560, 558, 543), (541, 562, 563, 543), (561, 565, 562, 541), (543, 563, 564, 557), (539, 567, 568, 541), (566, 570, 567, 539), (541, 568, 569, 561), (571, 575, 572, 537), (539, 573, 574, 566), (537, 572, 573, 539), (576, 580, 577, 535), (537, 578, 579, 571), (535, 577, 578, 537), (535, 582, 583, 576), (533, 581, 582, 535), (523, 584, 585, 533), (588, 593, 592, 587), (530, 590, 589, 527), (526, 588, 587, 523), (586, 591, 590, 530), (590, 595, 594, 589), (591, 596, 595, 590), (589, 594, 593, 588), (454, 554, 556, 458), (472, 563, 562, 471), (440, 548, 551, 448), (464, 559, 558, 463), (519, 595, 596, 521), (491, 581, 533, 413), (481, 572, 575, 484), (418, 536, 538, 421), (408, 528, 524, 400), (517, 593, 594, 518), (478, 569, 568, 477), (497, 585, 584, 496), (438, 547, 548, 440), (399, 523, 587, 503), (413, 533, 585, 497), (412, 532, 531, 411), (477, 568, 567, 476), (470, 561, 569, 478), (457, 555, 553, 453), (404, 526, 527, 406), (512, 591, 586, 501), (449, 552, 549, 442), (483, 574, 573, 482), (436, 546, 559, 464), (430, 544, 545, 434), (496, 584, 523, 399), (486, 577, 580, 489), (599, 597, 604, 601), (604, 600, 613, 615), (678, 674, 765, 769), (606, 699, 701, 602), (608, 606, 602, 597), (602, 701, 694, 600), (691, 690, 780, 781), (608, 607, 610, 611), (606, 608, 611, 609), (699, 606, 609, 700), (607, 608, 597, 599), (679, 687, 778, 770), (597, 602, 600, 604), (614, 617, 735, 733), (614, 615, 618, 617), (633, 642, 749, 744), (601, 604, 615, 614), (600, 694, 689, 613), (618, 616, 619, 621), (613, 689, 684, 616), (615, 613, 616, 618), (702, 715, 791, 786), (619, 679, 674, 622), (675, 678, 769, 766), (617, 618, 621, 620), (616, 684, 679, 619), (688, 684, 775, 779), (621, 619, 622, 624), (601, 614, 733, 724), (620, 621, 624, 623), (627, 625, 628, 630), (623, 624, 627, 626), (622, 674, 669, 625), (624, 622, 625, 627), (629, 630, 634, 633), (661, 672, 763, 756), (626, 627, 630, 629), (625, 669, 661, 628), (634, 632, 636, 638), (630, 628, 632, 634), (628, 661, 660, 632), (626, 629, 743, 741), (643, 645, 646, 631), (633, 634, 638), (632, 660, 651, 636), (645, 641, 648, 649), (717, 718, 794, 793), (642, 640, 644, 637), (631, 646, 639, 637, 644), (633, 638, 640, 642), (638, 636, 643, 640), (673, 669, 760, 764), (636, 651, 645, 643), (640, 643, 631, 644), (649, 648, 647, 650), (609, 611, 731, 728), (639, 646, 650, 647), (646, 645, 649, 650), (703, 603, 725, 787), (674, 682, 773, 765), (641, 645, 654, 653), (645, 651, 655, 654), (651, 635, 652, 655), (659, 656, 657, 658), (653, 654, 658, 657), (654, 655, 659, 658), (655, 652, 656, 659), (635, 660, 664, 663), (665, 662, 663, 664), (684, 692, 782, 775), (660, 661, 665, 664), (672, 671, 762, 763), (660, 635, 666, 668), (668, 666, 667), (635, 651, 667, 666), (651, 660, 668, 667), (692, 691, 781, 782), (673, 670, 671, 672), (661, 669, 673, 672), (704, 703, 787, 788), (657, 656, 754, 755), (665, 661, 756, 759), (678, 675, 676, 677), (669, 674, 678, 677), (623, 626, 741, 739), (610, 607, 727, 730), (674, 679, 683, 682), (683, 680, 681, 682), (700, 609, 728, 785), (620, 623, 739, 737), (686, 685, 776, 777), (679, 684, 688, 687), (688, 685, 686, 687), (652, 635, 745, 752), (715, 716, 792, 791), (687, 686, 777, 778), (689, 612, 690, 693), (693, 690, 691, 692), (662, 665, 759, 757), (684, 689, 693, 692), (670, 673, 764, 761), (694, 598, 695, 698), (612, 689, 697, 696), (683, 679, 770, 774), (689, 694, 698, 697), (598, 694, 705, 702), (697, 698, 709, 708), (701, 699, 710, 712), (709, 706, 707, 708), (694, 701, 714, 713), (647, 648, 751, 750), (698, 695, 706, 709), (720, 711, 790, 795), (699, 700, 711, 710), (696, 697, 708, 707), (681, 680, 771, 772), (605, 603, 703, 704), (695, 696, 707, 706), (599, 601, 724, 723), (702, 694, 713, 715), (717, 719, 720, 718), (719, 717, 716, 721), (721, 716, 715, 713, 714), (712, 710, 719, 721), (642, 637, 746, 749), (710, 711, 720, 719), (605, 704, 788, 726), (701, 712, 721, 714), (641, 653, 753, 748), (726, 727, 723, 725), (731, 730, 729, 785, 728), (727, 726, 729, 730), (725, 723, 724, 722), (722, 724, 733, 732), (732, 733, 735, 734), (734, 735, 737, 736), (738, 739, 741, 740), (736, 737, 739, 738), (740, 741, 743, 742), (742, 743, 744, 745), (748, 749, 746, 747), (745, 744, 749, 748), (748, 747, 750, 751), (745, 748, 753, 752), (752, 753, 755, 754), (742, 745, 758, 757), (756, 742, 757, 759), (740, 742, 762, 761), (760, 740, 761, 764), (742, 756, 763, 762), (738, 740, 767, 766), (765, 738, 766, 769), (740, 760, 768, 767), (770, 736, 771, 774), (738, 765, 773, 772), (736, 738, 772, 771), (775, 734, 776, 779), (736, 770, 778, 777), (734, 736, 777, 776), (734, 775, 782, 781), (732, 734, 781, 780), (722, 732, 784, 783), (787, 786, 791, 792), (729, 726, 788, 789), (725, 722, 786, 787), (785, 729, 789, 790), (789, 788, 793, 794), (790, 789, 794, 795), (788, 787, 792, 793), (653, 657, 755, 753), (671, 670, 761, 762), (639, 647, 750, 747), (663, 662, 757, 758), (718, 720, 795, 794), (690, 612, 732, 780), (680, 683, 774, 771), (617, 620, 737, 735), (607, 599, 723, 727), (716, 717, 793, 792), (677, 676, 767, 768), (696, 695, 783, 784), (637, 639, 747, 746), (598, 702, 786, 722), (612, 696, 784, 732), (611, 610, 730, 731), (676, 675, 766, 767), (669, 677, 768, 760), (656, 652, 752, 754), (603, 605, 726, 725), (711, 700, 785, 790), (648, 641, 748, 751), (682, 681, 772, 773), (635, 663, 758, 745), (629, 633, 744, 743), (695, 598, 722, 783), (685, 688, 779, 776)])
me_cube_001.materials.append(mat_material_001)
me_cube_001.use_remesh_preserve_volume = False
me_cube_001.use_remesh_preserve_attributes = False
me_cube_001.use_mirror_vertex_groups = False
me_cube_001.update()

# ---- objects
ob_empty = bpy.data.objects.new('Empty', None)
ob_br_cke_typ_i = bpy.data.objects.new('Brücke Typ I', me_cube_001)

# ---- transforms, parenting, visibility, modifiers, constraints
ob_empty.location = (0.0, 0.0, 0.0)
ob_empty.empty_image_offset = (0.0, 0.0)
ob_empty.lineart.crease_threshold = 0.0
ob_br_cke_typ_i.location = (1.094, -1.128, 0.0)
ob_br_cke_typ_i.lineart.crease_threshold = 0.0

# ---- collection membership
col_collection_1.objects.link(ob_empty)
col_collection_1.objects.link(ob_br_cke_typ_i)

# ---- scene / render settings (as saved in the file)
scene.frame_start = 1; scene.frame_end = 250; scene.frame_set(0)
scene.render.engine = 'BLENDER_EEVEE_NEXT'
scene.render.resolution_percentage = 50
scene.render.dither_intensity = 0.0
scene.cycles.use_denoising = False
scene.cycles.samples = 10
scene.cycles.sampling_pattern = 'TABULATED_SOBOL'
scene.cycles.light_sampling_threshold = 0.0
scene.cycles.use_adaptive_sampling = False
scene.cycles.use_light_tree = False
scene.cycles.blur_glossy = 0.0
scene.cycles.volume_bounces = 1
scene.cycles.pixel_filter_type = 'GAUSSIAN'
scene.cycles.sample_clamp_indirect = 0.0
scene.view_settings.view_transform = 'Standard'
bpy.context.view_layer.update()

# ---- added for rendering (the .blend has no active camera and no usable light): camera, sun
cam_auto = bpy.data.cameras.new('AutoCamera')
cam_auto.lens = 50.0
cam_auto.sensor_width = 36.0
cam_auto.clip_end = 1000.0
ob_auto_camera = bpy.data.objects.new('AutoCamera', cam_auto)
scene.collection.objects.link(ob_auto_camera)
ob_auto_camera.location = (16.1863, -19.4235, 15.0621)
ob_auto_camera.rotation_euler = (1.09748, -7.21219e-08, 0.694738)
scene.camera = ob_auto_camera
light_auto_sun = bpy.data.lights.new('AutoSun', 'SUN')
light_auto_sun.energy = 3.0
light_auto_sun.angle = 0.0523599
ob_auto_sun = bpy.data.objects.new('AutoSun', light_auto_sun)
scene.collection.objects.link(ob_auto_sun)
ob_auto_sun.rotation_euler = (0.872665, 0.174533, 0.523599)
bpy.context.view_layer.update()
